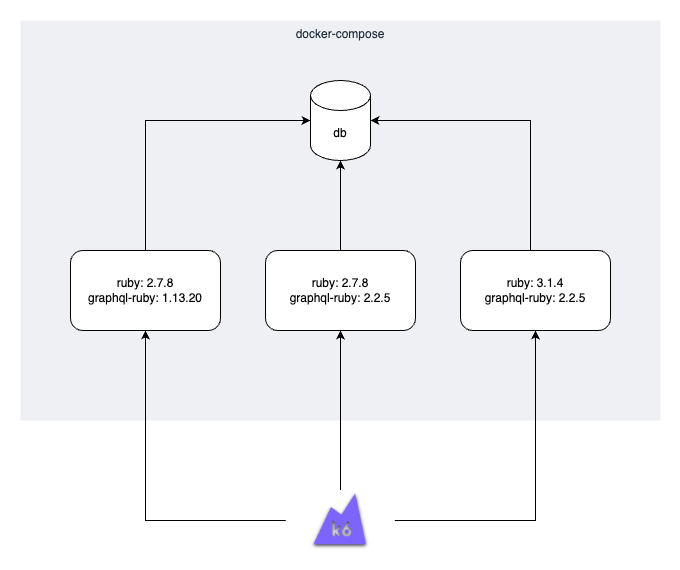

The diagram above was exported from draw.io. Its source (the exported page's mxGraphModel, read from the mxfile embedded in the PNG):
<mxGraphModel dx="2074" dy="1214" grid="1" gridSize="10" guides="1" tooltips="1" connect="1" arrows="1" fold="1" page="1" pageScale="1" pageWidth="2336" pageHeight="1654" math="0" shadow="0">
  <root>
    <mxCell id="0" />
    <mxCell id="1" parent="0" />
    <mxCell id="J7FhfCItmRUZQSW-HDam-1" value="docker-compose" style="fillColor=#EFF0F3;strokeColor=none;dashed=0;verticalAlign=top;fontStyle=0;fontColor=#232F3D;whiteSpace=wrap;html=1;" vertex="1" parent="1">
      <mxGeometry x="240" y="160" width="640" height="400" as="geometry" />
    </mxCell>
    <mxCell id="J7FhfCItmRUZQSW-HDam-7" style="edgeStyle=orthogonalEdgeStyle;rounded=0;orthogonalLoop=1;jettySize=auto;html=1;" edge="1" parent="1" source="J7FhfCItmRUZQSW-HDam-2" target="J7FhfCItmRUZQSW-HDam-3">
      <mxGeometry relative="1" as="geometry" />
    </mxCell>
    <mxCell id="J7FhfCItmRUZQSW-HDam-8" style="edgeStyle=orthogonalEdgeStyle;rounded=0;orthogonalLoop=1;jettySize=auto;html=1;entryX=0.5;entryY=1;entryDx=0;entryDy=0;" edge="1" parent="1" source="J7FhfCItmRUZQSW-HDam-2" target="J7FhfCItmRUZQSW-HDam-4">
      <mxGeometry relative="1" as="geometry" />
    </mxCell>
    <mxCell id="J7FhfCItmRUZQSW-HDam-9" style="edgeStyle=orthogonalEdgeStyle;rounded=0;orthogonalLoop=1;jettySize=auto;html=1;entryX=0.5;entryY=1;entryDx=0;entryDy=0;" edge="1" parent="1" source="J7FhfCItmRUZQSW-HDam-2" target="J7FhfCItmRUZQSW-HDam-5">
      <mxGeometry relative="1" as="geometry" />
    </mxCell>
    <mxCell id="J7FhfCItmRUZQSW-HDam-2" value="" style="shape=image;aspect=fixed;image=data:image/jpeg,(base64 omitted: 4548 chars);" vertex="1" parent="1">
      <mxGeometry x="505.75" y="630" width="108.5" height="60" as="geometry" />
    </mxCell>
    <mxCell id="J7FhfCItmRUZQSW-HDam-3" value="ruby: 2.7.8&lt;br&gt;graphql-ruby:&amp;nbsp;1.13.20" style="rounded=1;whiteSpace=wrap;html=1;" vertex="1" parent="1">
      <mxGeometry x="290" y="390" width="150" height="80" as="geometry" />
    </mxCell>
    <mxCell id="J7FhfCItmRUZQSW-HDam-4" value="ruby: 2.7.8&lt;br&gt;graphql-ruby:&amp;nbsp;2.2.5" style="rounded=1;whiteSpace=wrap;html=1;" vertex="1" parent="1">
      <mxGeometry x="485" y="390" width="150" height="80" as="geometry" />
    </mxCell>
    <mxCell id="J7FhfCItmRUZQSW-HDam-5" value="ruby: 3.1.4&lt;br&gt;graphql-ruby:&amp;nbsp;2.2.5" style="rounded=1;whiteSpace=wrap;html=1;" vertex="1" parent="1">
      <mxGeometry x="680" y="390" width="150" height="80" as="geometry" />
    </mxCell>
    <mxCell id="J7FhfCItmRUZQSW-HDam-6" value="db" style="shape=cylinder3;whiteSpace=wrap;html=1;boundedLbl=1;backgroundOutline=1;size=15;" vertex="1" parent="1">
      <mxGeometry x="530" y="220" width="60" height="80" as="geometry" />
    </mxCell>
    <mxCell id="J7FhfCItmRUZQSW-HDam-10" style="edgeStyle=orthogonalEdgeStyle;rounded=0;orthogonalLoop=1;jettySize=auto;html=1;entryX=0;entryY=0.5;entryDx=0;entryDy=0;entryPerimeter=0;" edge="1" parent="1" source="J7FhfCItmRUZQSW-HDam-3" target="J7FhfCItmRUZQSW-HDam-6">
      <mxGeometry relative="1" as="geometry">
        <Array as="points">
          <mxPoint x="365" y="260" />
        </Array>
      </mxGeometry>
    </mxCell>
    <mxCell id="J7FhfCItmRUZQSW-HDam-11" style="edgeStyle=orthogonalEdgeStyle;rounded=0;orthogonalLoop=1;jettySize=auto;html=1;entryX=0.5;entryY=1;entryDx=0;entryDy=0;entryPerimeter=0;" edge="1" parent="1" source="J7FhfCItmRUZQSW-HDam-4" target="J7FhfCItmRUZQSW-HDam-6">
      <mxGeometry relative="1" as="geometry" />
    </mxCell>
    <mxCell id="J7FhfCItmRUZQSW-HDam-12" style="edgeStyle=orthogonalEdgeStyle;rounded=0;orthogonalLoop=1;jettySize=auto;html=1;entryX=1;entryY=0.5;entryDx=0;entryDy=0;entryPerimeter=0;" edge="1" parent="1" source="J7FhfCItmRUZQSW-HDam-5" target="J7FhfCItmRUZQSW-HDam-6">
      <mxGeometry relative="1" as="geometry">
        <Array as="points">
          <mxPoint x="750" y="260" />
        </Array>
      </mxGeometry>
    </mxCell>
  </root>
</mxGraphModel>